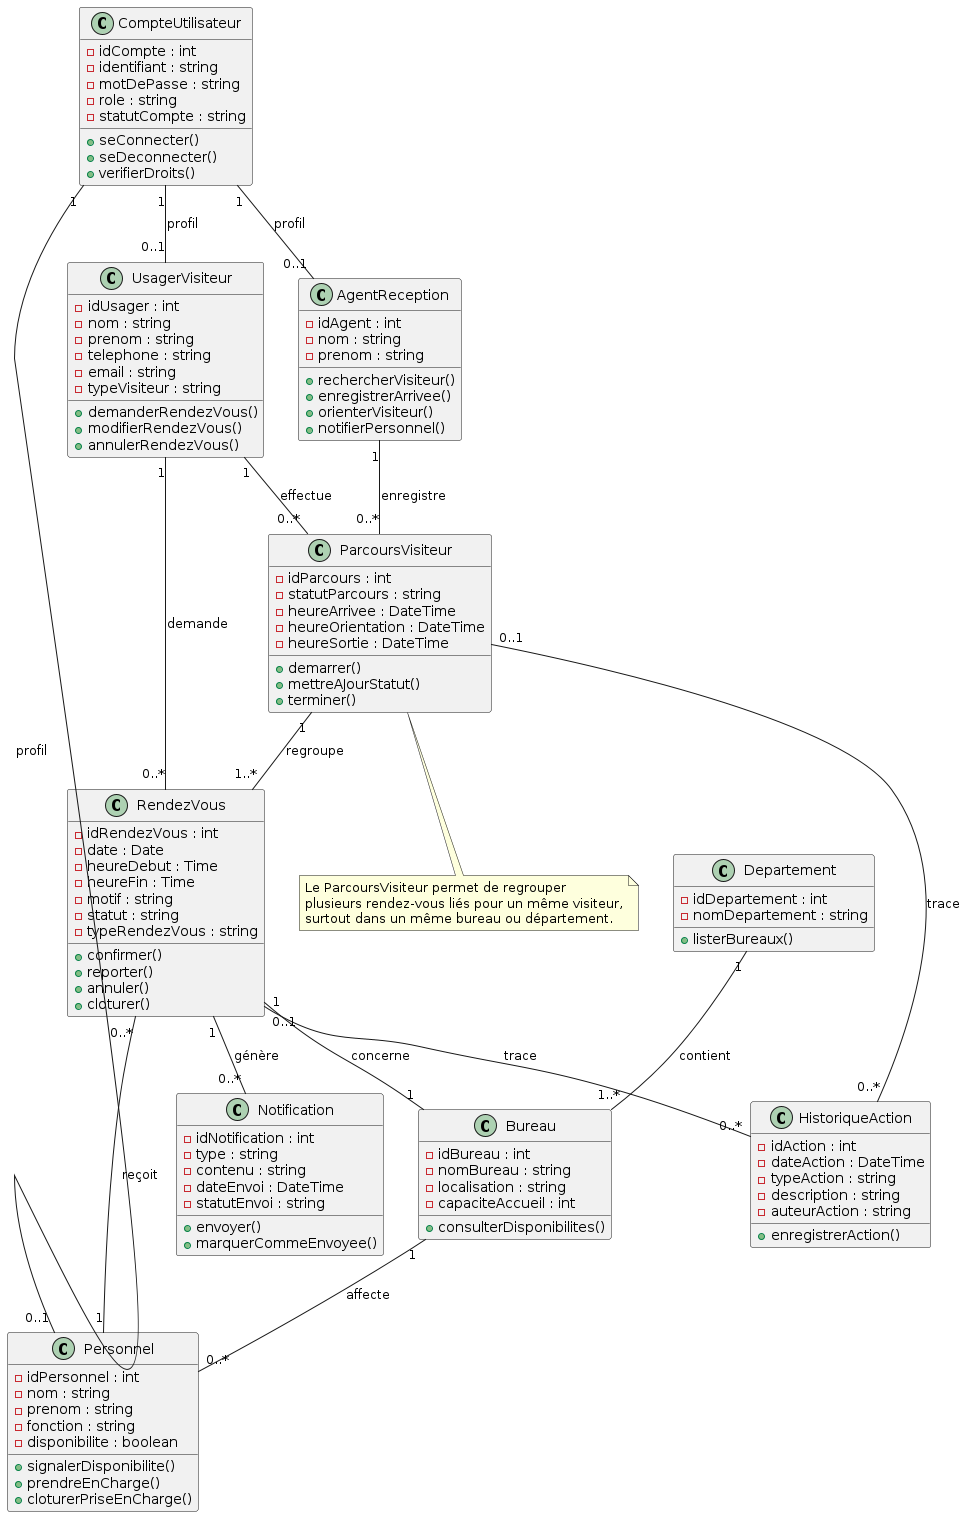

The diagram above was rendered by PlantUML. Its source (embedded in the PNG):
@startuml
class UsagerVisiteur {
  - idUsager : int
  - nom : string
  - prenom : string
  - telephone : string
  - email : string
  - typeVisiteur : string
  + demanderRendezVous()
  + modifierRendezVous()
  + annulerRendezVous()
}
class RendezVous {
  - idRendezVous : int
  - date : Date
  - heureDebut : Time
  - heureFin : Time
  - motif : string
  - statut : string
  - typeRendezVous : string
  + confirmer()
  + reporter()
  + annuler()
  + cloturer()
}
class Bureau {
  - idBureau : int
  - nomBureau : string
  - localisation : string
  - capaciteAccueil : int
  + consulterDisponibilites()
}
class Departement {
  - idDepartement : int
  - nomDepartement : string
  + listerBureaux()
}
class Personnel {
  - idPersonnel : int
  - nom : string
  - prenom : string
  - fonction : string
  - disponibilite : boolean
  + signalerDisponibilite()
  + prendreEnCharge()
  + cloturerPriseEnCharge()
}
class AgentReception {
  - idAgent : int
  - nom : string
  - prenom : string
  + rechercherVisiteur()
  + enregistrerArrivee()
  + orienterVisiteur()
  + notifierPersonnel()
}
class ParcoursVisiteur {
  - idParcours : int
  - statutParcours : string
  - heureArrivee : DateTime
  - heureOrientation : DateTime
  - heureSortie : DateTime
  + demarrer()
  + mettreAJourStatut()
  + terminer()
}
class Notification {
  - idNotification : int
  - type : string
  - contenu : string
  - dateEnvoi : DateTime
  - statutEnvoi : string
  + envoyer()
  + marquerCommeEnvoyee()
}
class HistoriqueAction {
  - idAction : int
  - dateAction : DateTime
  - typeAction : string
  - description : string
  - auteurAction : string
  + enregistrerAction()
}
class CompteUtilisateur {
  - idCompte : int
  - identifiant : string
  - motDePasse : string
  - role : string
  - statutCompte : string
  + seConnecter()
  + seDeconnecter()
  + verifierDroits()
}
Departement "1" -- "1..*" Bureau : contient
Bureau "1" -- "0..*" Personnel : affecte
UsagerVisiteur "1" -- "0..*" RendezVous : demande
RendezVous "1" -- "1" Bureau : concerne
Personnel "1" -- "0..*" RendezVous : reçoit
AgentReception "1" -- "0..*" ParcoursVisiteur : enregistre
UsagerVisiteur "1" -- "0..*" ParcoursVisiteur : effectue
ParcoursVisiteur "1" -- "1..*" RendezVous : regroupe
RendezVous "1" -- "0..*" Notification : génère
RendezVous "0..1" -- "0..*" HistoriqueAction : trace
ParcoursVisiteur "0..1" -- "0..*" HistoriqueAction : trace
CompteUtilisateur "1" -- "0..1" UsagerVisiteur : profil
CompteUtilisateur "1" -- "0..1" Personnel : profil
CompteUtilisateur "1" -- "0..1" AgentReception : profil
note bottom of ParcoursVisiteur
Le ParcoursVisiteur permet de regrouper
plusieurs rendez-vous liés pour un même visiteur,
surtout dans un même bureau ou département.
end note
@enduml